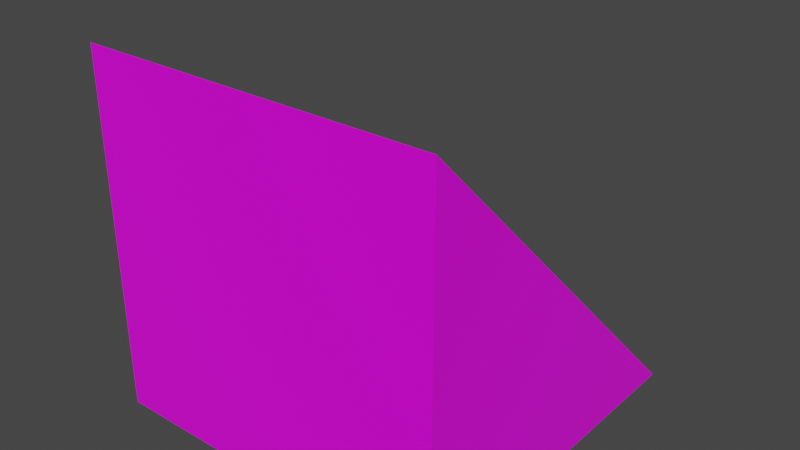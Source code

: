 # Source: ramp_mahogany.blend  (saved by Blender 2.82.7; exported with 4.5.12 LTS)
import bpy
from mathutils import Matrix  # noqa: F401  (used for matrix-valued properties, if any)

bpy.ops.wm.read_factory_settings(use_empty=True)
scene = bpy.context.scene
scene.name = 'Scene'

# ---- images (referenced by path relative to the original .blend; pixels are not part of the script)
import os
ASSET_DIR = os.environ.get("B2B_ASSET_DIR", "")  # directory of the original .blend (textures are referenced by path, not embedded)
HERE = os.path.dirname(os.path.abspath(__file__))  # packed textures are extracted next to this script under _unpacked/

def load_image(name, relpath, width, height, colorspace="sRGB"):
    """Load a texture the original file referenced (path relative to the .blend, or extracted next to this script)."""
    p = next((c for c in (os.path.join(HERE, relpath), os.path.join(ASSET_DIR, relpath)) if relpath and os.path.exists(c)), "")
    if p:
        img = bpy.data.images.load(p, check_existing=True)
        img.name = name
    else:  # same state as the original file: an image datablock whose file is absent (Cycles renders it pink)
        img = bpy.data.images.new(name, width, height)
        img.source = "FILE"
        img.filepath = "//" + (relpath or name)
    img.colorspace_settings.name = colorspace
    return img
img_material_base_color = load_image('Material Base Color', 'gradient_map.png', 1024, 1024, 'sRGB')

# ---- materials (node trees are filled in below, after node groups)
mat_material = bpy.data.materials.new('Material')
mat_material.alpha_threshold = 0.0
mat_material.use_transparent_shadow = False
mat_material.line_color = (0.0, 0.0, 0.0, 1.0)

# ---- material node trees
mat_material.use_nodes = True; mat_material.node_tree.nodes.clear()
_N = mat_material.node_tree.nodes; _L = mat_material.node_tree.links
n0 = _N.new('ShaderNodeOutputMaterial'); n0.name = 'Material Output'; n0.location = (300, 300)
n1 = _N.new('ShaderNodeBsdfPrincipled'); n1.name = 'Principled BSDF'; n1.location = (10, 300)
n1.distribution = 'GGX'
n1.subsurface_method = 'BURLEY'
n1.inputs[2].default_value = 0.4
n1.inputs[3].default_value = 1.45
n1.inputs[27].default_value = (0.0, 0.0, 0.0, 1.0)
n1.inputs[28].default_value = 1.0
n2 = _N.new('ShaderNodeTexImage'); n2.name = 'Image Texture'; n2.location = (-280, 270)
n2.image = img_material_base_color
_L.new(n1.outputs[0], n0.inputs[0])
_L.new(n2.outputs[0], n1.inputs[0])
n0.is_active_output = True

# ---- world
world_world = bpy.data.worlds.new('World'); scene.world = world_world
world_world.use_nodes = True; world_world.node_tree.nodes.clear()
_N = world_world.node_tree.nodes; _L = world_world.node_tree.links
n0 = _N.new('ShaderNodeOutputWorld'); n0.name = 'World Output'; n0.location = (300, 300)
n1 = _N.new('ShaderNodeBackground'); n1.name = 'Background'; n1.location = (10, 300)
n1.inputs[0].default_value = (0.05088, 0.05088, 0.05088, 1.0)
_L.new(n1.outputs[0], n0.inputs[0])
n0.is_active_output = True
world_world.color = (0.05088, 0.05088, 0.05088)
world_world.use_sun_shadow = False
world_world.sun_shadow_jitter_overblur = 0.0

# ---- meshes
me_cube = bpy.data.meshes.new('Cube')
me_cube.from_pydata([(1.0, 1.0, -1.0), (1.0, 1.0, -1.0), (1.0, -1.0, 1.0), (1.0, -1.0, -1.0), (-1.0, 1.0, -1.0), (-1.0, 1.0, -1.0), (-1.0, -1.0, 1.0), (-1.0, -1.0, -1.0)], [], [(0, 4, 6, 2), (3, 2, 6, 7), (7, 6, 4, 5), (5, 1, 3, 7), (1, 0, 2, 3), (5, 4, 0, 1)])
_uv = me_cube.uv_layers.new(name='GradientUVMap')
_uv.uv.foreach_set('vector', [0.5694, 0.9927, 0.5752, 0.9927, 0.5752, 0.9992, 0.5694, 0.9992, 0.6087, 0.8781, 0.6087, 0.999, 0.6048, 0.999, 0.6048, 0.8781, 0.599, 0.877, 0.599, 0.9987, 0.5924, 0.9987, 0.5924, 0.877, 0.5645, 0.8778, 0.5707, 0.8778, 0.5707, 0.8844, 0.5645, 0.8844, 0.6174, 0.8772, 0.6174, 0.9984, 0.6138, 0.9984, 0.6138, 0.8772, 0.5865, 0.8773, 0.5865, 0.9984, 0.5813, 0.9984, 0.5813, 0.8773])
me_cube.materials.append(mat_material)
me_cube.use_remesh_preserve_volume = False
me_cube.use_remesh_preserve_attributes = False
me_cube.use_mirror_vertex_groups = False
me_cube.update()

# ---- objects
ob_cube = bpy.data.objects.new('Cube', me_cube)

# ---- transforms, parenting, visibility, modifiers, constraints
ob_cube.location = (0.0, 0.0, 0.0)
ob_cube.lock_rotations_4d = False
ob_cube.empty_display_type = 'ARROWS'
ob_cube.lineart.crease_threshold = 0.0

# ---- collection membership
scene.collection.objects.link(ob_cube)

# ---- scene / render settings (as saved in the file)
scene.frame_start = 1; scene.frame_end = 250; scene.frame_set(1)
scene.render.engine = 'BLENDER_EEVEE_NEXT'
scene.cycles.use_denoising = False
scene.cycles.samples = 128
scene.cycles.sampling_pattern = 'TABULATED_SOBOL'
scene.cycles.use_adaptive_sampling = False
scene.cycles.use_light_tree = False
scene.view_settings.view_transform = 'Filmic'
bpy.context.view_layer.update()

# ---- added for rendering (the .blend has no active camera and no usable light): camera, sun
cam_auto = bpy.data.cameras.new('AutoCamera')
cam_auto.lens = 50.0
cam_auto.sensor_width = 36.0
cam_auto.clip_end = 1000.0
ob_auto_camera = bpy.data.objects.new('AutoCamera', cam_auto)
scene.collection.objects.link(ob_auto_camera)
ob_auto_camera.location = (3.20507, -3.84609, 2.56406)
ob_auto_camera.rotation_euler = (1.09748, -7.21219e-08, 0.694738)
scene.camera = ob_auto_camera
light_auto_sun = bpy.data.lights.new('AutoSun', 'SUN')
light_auto_sun.energy = 3.0
light_auto_sun.angle = 0.0523599
ob_auto_sun = bpy.data.objects.new('AutoSun', light_auto_sun)
scene.collection.objects.link(ob_auto_sun)
ob_auto_sun.rotation_euler = (0.872665, 0.174533, 0.523599)
bpy.context.view_layer.update()
